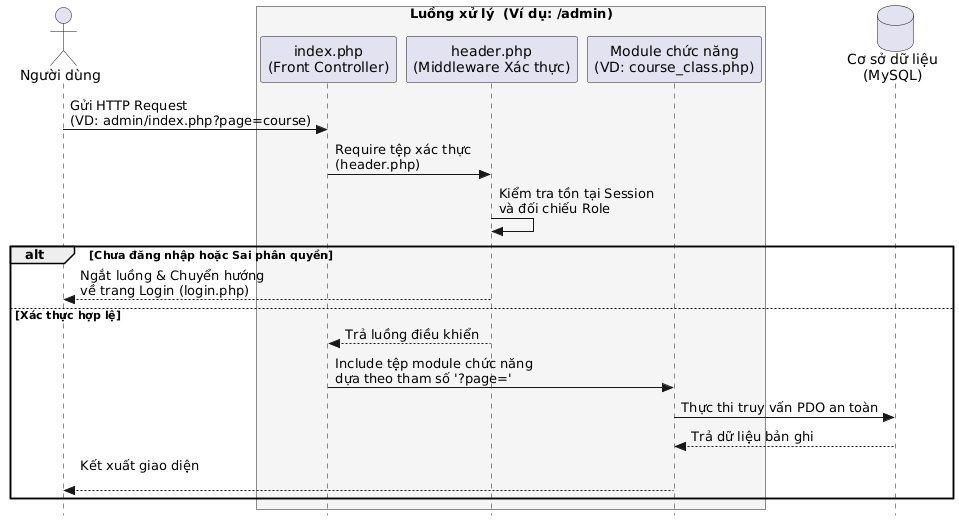

The diagram above was rendered by PlantUML. Its source (embedded in the PNG):
@startuml
skinparam style strictuml
skinparam DefaultFontName Arial

actor "Người dùng" as User

box "Luồng xử lý  (Ví dụ: /admin)" #F5F5F5
    participant "index.php\n(Front Controller)" as FC
    participant "header.php\n(Middleware Xác thực)" as Auth
    participant "Module chức năng\n(VD: course_class.php)" as Modules
end box

database "Cơ sở dữ liệu\n(MySQL)" as DB

User -> FC : Gửi HTTP Request\n(VD: admin/index.php?page=course)
FC -> Auth : Require tệp xác thực\n(header.php)
Auth -> Auth : Kiểm tra tồn tại Session\nvà đối chiếu Role

alt Chưa đăng nhập hoặc Sai phân quyền
    Auth --> User : Ngắt luồng & Chuyển hướng\nvề trang Login (login.php)
else Xác thực hợp lệ
    Auth --> FC : Trả luồng điều khiển
    FC -> Modules : Include tệp module chức năng\ndựa theo tham số '?page='
    Modules -> DB : Thực thi truy vấn PDO an toàn
    DB --> Modules : Trả dữ liệu bản ghi
    Modules --> User : Kết xuất giao diện\n
end
@enduml